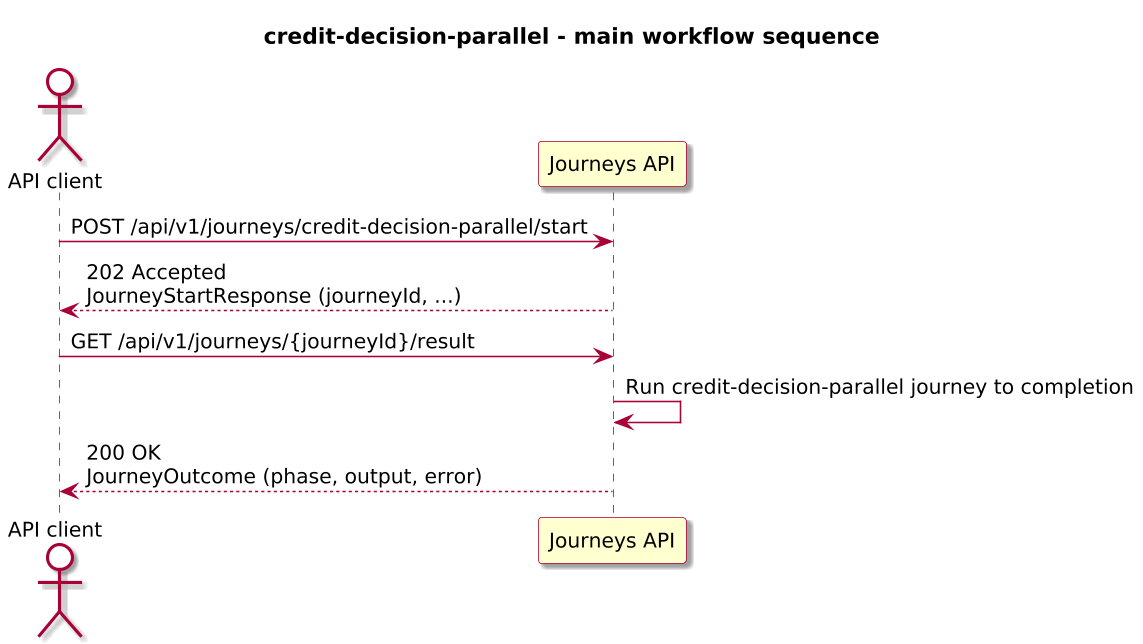

The diagram above was rendered by PlantUML. Its source (embedded in the PNG):
@startuml

skinparam BackgroundColor #FFFFFF
skinparam Shadowing true

skinparam DefaultFontName "SansSerif"
skinparam DefaultFontSize 13
skinparam DefaultFontStyle plain

skinparam dpi 150

skinparam sequence {
  ArrowColor #A80036
  LifeLineBorderColor #A80036
  LifeLineBackgroundColor #FFFFFF
}

skinparam Note {
  BackgroundColor #FBFB77
  BorderColor #A80036
}

skinparam ParticipantBorderColor #A80036
skinparam ParticipantBackgroundColor #FEFECE

skinparam ActorBorderColor #A80036
skinparam ActorBackgroundColor #FFFFFF
skinparam SequenceActorBorderThickness 2

skinparam state {
  BorderColor #A80036
  BackgroundColor #FEFECE
}

skinparam activity {
  ArrowColor #A80036
  BackgroundColor #FEFECE
  BorderColor #A80036
}

!include journey-diagram-theme.puml
title credit-decision-parallel - main workflow sequence

actor "API client" as Client
participant "Journeys API" as Journeys

Client -> Journeys: POST /api/v1/journeys/credit-decision-parallel/start
Journeys --> Client: 202 Accepted\nJourneyStartResponse (journeyId, ...)

Client -> Journeys: GET /api/v1/journeys/{journeyId}/result
Journeys -> Journeys: Run credit-decision-parallel journey to completion
Journeys --> Client: 200 OK\nJourneyOutcome (phase, output, error)

@enduml